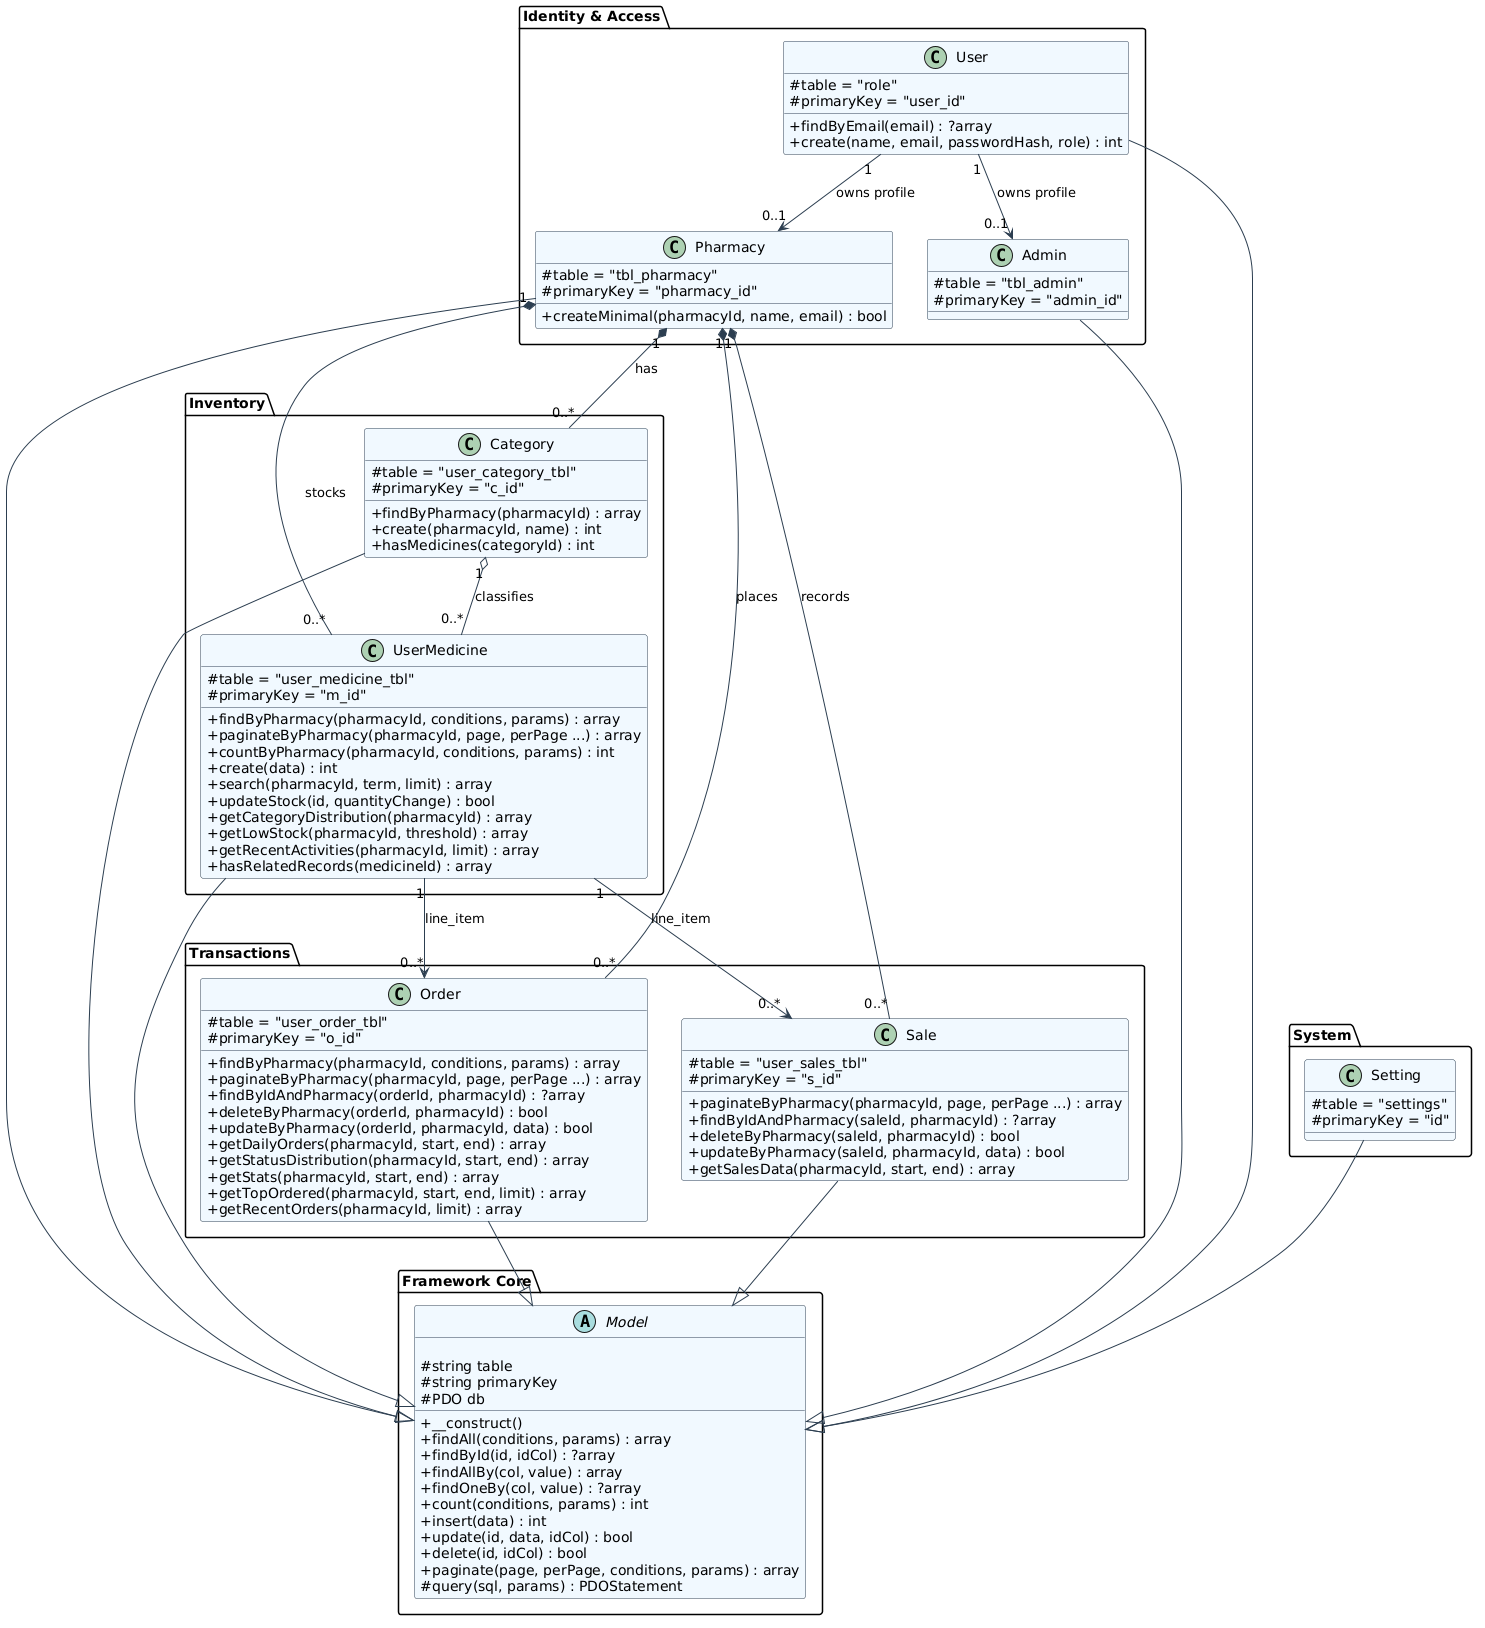

The diagram above was rendered by PlantUML. Its source (embedded in the PNG):
@startuml
skinparam class {
    BackgroundColor #F0F8FF
    BorderColor #2C3E50
    ArrowColor #2C3E50
}
skinparam classAttributeIconSize 0
top to bottom direction

package "Framework Core" {
    abstract class Model {
        {abstract}
        # string table
        # string primaryKey
        # PDO db
        + __construct()
        + findAll(conditions, params) : array
        + findById(id, idCol) : ?array
        + findAllBy(col, value) : array
        + findOneBy(col, value) : ?array
        + count(conditions, params) : int
        + insert(data) : int
        + update(id, data, idCol) : bool
        + delete(id, idCol) : bool
        + paginate(page, perPage, conditions, params) : array
        # query(sql, params) : PDOStatement
    }
}

package "Identity & Access" {
    class User {
        # table = "role"
        # primaryKey = "user_id"
        + findByEmail(email) : ?array
        + create(name, email, passwordHash, role) : int
    }

    class Pharmacy {
        # table = "tbl_pharmacy"
        # primaryKey = "pharmacy_id"
        + createMinimal(pharmacyId, name, email) : bool
    }

    class Admin {
        # table = "tbl_admin"
        # primaryKey = "admin_id"
    }
}

package "Inventory" {
    class Category {
        # table = "user_category_tbl"
        # primaryKey = "c_id"
        + findByPharmacy(pharmacyId) : array
        + create(pharmacyId, name) : int
        + hasMedicines(categoryId) : int
    }

    class UserMedicine {
        # table = "user_medicine_tbl"
        # primaryKey = "m_id"
        + findByPharmacy(pharmacyId, conditions, params) : array
        + paginateByPharmacy(pharmacyId, page, perPage ...) : array
        + countByPharmacy(pharmacyId, conditions, params) : int
        + create(data) : int
        + search(pharmacyId, term, limit) : array
        + updateStock(id, quantityChange) : bool
        + getCategoryDistribution(pharmacyId) : array
        + getLowStock(pharmacyId, threshold) : array
        + getRecentActivities(pharmacyId, limit) : array
        + hasRelatedRecords(medicineId) : array
    }
}

package "Transactions" {
    class Order {
        # table = "user_order_tbl"
        # primaryKey = "o_id"
        + findByPharmacy(pharmacyId, conditions, params) : array
        + paginateByPharmacy(pharmacyId, page, perPage ...) : array
        + findByIdAndPharmacy(orderId, pharmacyId) : ?array
        + deleteByPharmacy(orderId, pharmacyId) : bool
        + updateByPharmacy(orderId, pharmacyId, data) : bool
        + getDailyOrders(pharmacyId, start, end) : array
        + getStatusDistribution(pharmacyId, start, end) : array
        + getStats(pharmacyId, start, end) : array
        + getTopOrdered(pharmacyId, start, end, limit) : array
        + getRecentOrders(pharmacyId, limit) : array
    }

    class Sale {
        # table = "user_sales_tbl"
        # primaryKey = "s_id"
        + paginateByPharmacy(pharmacyId, page, perPage ...) : array
        + findByIdAndPharmacy(saleId, pharmacyId) : ?array
        + deleteByPharmacy(saleId, pharmacyId) : bool
        + updateByPharmacy(saleId, pharmacyId, data) : bool
        + getSalesData(pharmacyId, start, end) : array
    }
}

package "System" {
    class Setting {
        # table = "settings"
        # primaryKey = "id"
    }
}

' Inheritance
User --|> Model
Pharmacy --|> Model
Admin --|> Model
Category --|> Model
UserMedicine --|> Model
Order --|> Model
Sale --|> Model
Setting --|> Model

' Relationships
User "1" --> "0..1" Pharmacy : owns profile
User "1" --> "0..1" Admin : owns profile
Pharmacy "1" *-- "0..*" Category : has
Pharmacy "1" *-- "0..*" UserMedicine : stocks
Pharmacy "1" *-- "0..*" Order : places
Pharmacy "1" *-- "0..*" Sale : records
Category "1" o-- "0..*" UserMedicine : classifies
UserMedicine "1" --> "0..*" Order : line_item
UserMedicine "1" --> "0..*" Sale : line_item
@enduml